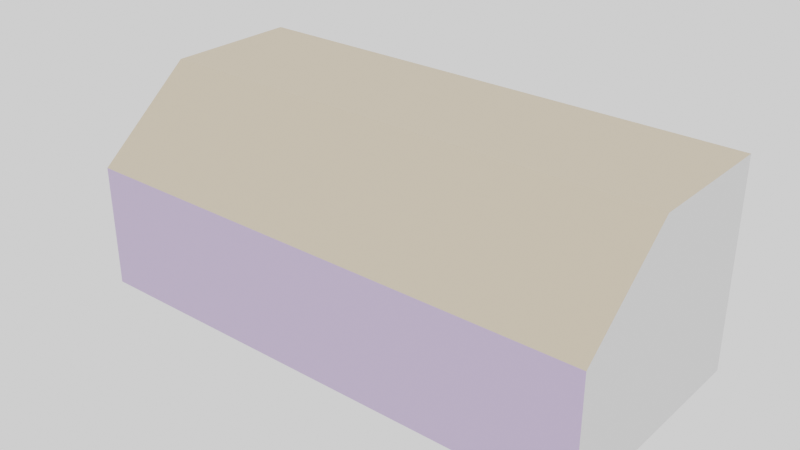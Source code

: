 # Source: concord.blend  (saved by Blender 2.80.75; exported with 4.5.12 LTS)
import bpy
from mathutils import Matrix  # noqa: F401  (used for matrix-valued properties, if any)

bpy.ops.wm.read_factory_settings(use_empty=True)
scene = bpy.context.scene
scene.name = 'Scene'

# ---- collections
col_collection = bpy.data.collections.new('Collection'); scene.collection.children.link(col_collection)

# ---- materials (node trees are filled in below, after node groups)
mat_wood_ceiling = bpy.data.materials.new('wood_ceiling')
mat_wood_ceiling.use_transparent_shadow = False
mat_wood_ceiling.diffuse_color = (0.7991, 0.6654, 0.4851, 1.0)
mat_gypsum = bpy.data.materials.new('gypsum')
mat_gypsum.use_transparent_shadow = False
mat_gypsum.diffuse_color = (0.5906, 0.4621, 0.7379, 1.0)
mat_gypsum.roughness = 0.497
mat_wood_floor = bpy.data.materials.new('wood_floor')
mat_wood_floor.use_transparent_shadow = False
mat_wood_floor.diffuse_color = (0.7991, 0.6105, 0.3864, 1.0)
mat_sidewall = bpy.data.materials.new('sidewall')
mat_sidewall.use_transparent_shadow = False

# ---- material node trees
mat_wood_ceiling.use_nodes = True; mat_wood_ceiling.node_tree.nodes.clear()
_N = mat_wood_ceiling.node_tree.nodes; _L = mat_wood_ceiling.node_tree.links
n0 = _N.new('ShaderNodeOutputMaterial'); n0.name = 'Material Output'; n0.location = (300, 300)
n1 = _N.new('ShaderNodeBsdfPrincipled'); n1.name = 'Principled BSDF'; n1.location = (10, 300)
n1.distribution = 'GGX'
n1.subsurface_method = 'BURLEY'
n1.inputs[0].default_value = (0.8, 0.6675, 0.4845, 1.0)
n1.inputs[2].default_value = 0.8333
n1.inputs[3].default_value = 1.45
n1.inputs[27].default_value = (0.0, 0.0, 0.0, 1.0)
n1.inputs[28].default_value = 1.0
_L.new(n1.outputs[0], n0.inputs[0])
n0.is_active_output = True
mat_gypsum.use_nodes = True; mat_gypsum.node_tree.nodes.clear()
_N = mat_gypsum.node_tree.nodes; _L = mat_gypsum.node_tree.links
n0 = _N.new('ShaderNodeOutputMaterial'); n0.name = 'Material Output'; n0.location = (300, 300)
n1 = _N.new('ShaderNodeBsdfPrincipled'); n1.name = 'Principled BSDF'; n1.location = (10, 300)
n1.distribution = 'GGX'
n1.subsurface_method = 'BURLEY'
n1.inputs[0].default_value = (0.59, 0.4628, 0.7357, 1.0)
n1.inputs[2].default_value = 0.5417
n1.inputs[3].default_value = 1.45
n1.inputs[27].default_value = (0.0, 0.0, 0.0, 1.0)
n1.inputs[28].default_value = 1.0
_L.new(n1.outputs[0], n0.inputs[0])
n0.is_active_output = True
mat_wood_floor.use_nodes = True; mat_wood_floor.node_tree.nodes.clear()
_N = mat_wood_floor.node_tree.nodes; _L = mat_wood_floor.node_tree.links
n0 = _N.new('ShaderNodeOutputMaterial'); n0.name = 'Material Output'; n0.location = (300, 300)
n1 = _N.new('ShaderNodeBsdfPrincipled'); n1.name = 'Principled BSDF'; n1.location = (10, 300)
n1.distribution = 'GGX'
n1.subsurface_method = 'BURLEY'
n1.inputs[0].default_value = (0.8, 0.608, 0.3864, 1.0)
n1.inputs[2].default_value = 0.8083
n1.inputs[3].default_value = 1.45
n1.inputs[27].default_value = (0.0, 0.0, 0.0, 1.0)
n1.inputs[28].default_value = 1.0
_L.new(n1.outputs[0], n0.inputs[0])
n0.is_active_output = True
mat_sidewall.use_nodes = True; mat_sidewall.node_tree.nodes.clear()
_N = mat_sidewall.node_tree.nodes; _L = mat_sidewall.node_tree.links
n0 = _N.new('ShaderNodeOutputMaterial'); n0.name = 'Material Output'; n0.location = (300, 300)
n1 = _N.new('ShaderNodeBsdfPrincipled'); n1.name = 'Principled BSDF'; n1.location = (10, 300)
n1.distribution = 'GGX'
n1.subsurface_method = 'BURLEY'
n1.inputs[3].default_value = 1.45
n1.inputs[27].default_value = (0.0, 0.0, 0.0, 1.0)
n1.inputs[28].default_value = 1.0
_L.new(n1.outputs[0], n0.inputs[0])
n0.is_active_output = True

# ---- world
world_world = bpy.data.worlds.new('World'); scene.world = world_world
world_world.use_nodes = True; world_world.node_tree.nodes.clear()
_N = world_world.node_tree.nodes; _L = world_world.node_tree.links
n0 = _N.new('ShaderNodeOutputWorld'); n0.name = 'World Output'; n0.location = (300, 300)
n1 = _N.new('ShaderNodeBackground'); n1.name = 'Background'; n1.location = (10, 300)
n1.inputs[0].default_value = (1.0, 1.0, 1.0, 1.0)
_L.new(n1.outputs[0], n0.inputs[0])
n0.is_active_output = True
world_world.color = (0.05088, 0.05088, 0.05088)
world_world.use_sun_shadow = False
world_world.sun_shadow_jitter_overblur = 0.0

# ---- meshes
me_back_body1_009 = bpy.data.meshes.new('back_Body1.009')
me_back_body1_009.from_pydata([(12.43, 5.575, 0.0), (12.43, 0.0, 2.934), (12.43, 0.0, 0.0), (0.0, 0.0, 2.934), (0.0, 5.575, 4.877), (12.43, 2.348, 4.877), (0.0, 2.348, 4.877), (0.0, 5.575, 0.0), (12.43, 5.575, 4.877), (0.0, 0.0, 0.0)], [], [(2, 0, 8, 5, 1), (3, 6, 4, 7, 9), (8, 4, 6, 5), (1, 3, 9, 2), (4, 8, 0, 7), (9, 7, 0, 2), (6, 3, 1, 5)])
me_back_body1_009.polygons.foreach_set('use_smooth', [True] * 7)
me_back_body1_009.polygons.foreach_set('material_index', [3, 3, 0, 1, 1, 2, 0])
_k = set([(0, 2), (0, 7), (0, 8), (1, 2), (1, 3), (1, 5), (2, 9), (3, 6), (3, 9), (4, 6), (4, 7), (4, 8), (5, 6), (5, 8), (7, 9)])
me_back_body1_009.attributes.new('sharp_edge', 'BOOLEAN', 'EDGE').data.foreach_set('value', [ (min(e.vertices), max(e.vertices)) in _k for e in me_back_body1_009.edges])
me_back_body1_009.materials.append(mat_wood_ceiling)
me_back_body1_009.materials.append(mat_gypsum)
me_back_body1_009.materials.append(mat_wood_floor)
me_back_body1_009.materials.append(mat_sidewall)
me_back_body1_009.use_remesh_preserve_volume = False
me_back_body1_009.use_remesh_preserve_attributes = False
me_back_body1_009.use_mirror_vertex_groups = False
me_back_body1_009.update()
me_back_body1_009.normals_split_custom_set([tuple(v) for v in zip(*[iter([1.0, 0.0, 0.0, 1.0, 0.0, 0.0, 1.0, 0.0, 0.0, 1.0, 0.0, 0.0, 1.0, 0.0, 0.0, -1.0, 0.0, 0.0, -1.0, 0.0, 0.0, -1.0, 0.0, 0.0, -1.0, 0.0, 0.0, -1.0, 0.0, 0.0, 0.0, 0.0, 1.0, 0.0, 0.0, 1.0, 0.0, 0.0, 1.0, 0.0, 0.0, 1.0, 0.0, -1.0, 0.0, 0.0, -1.0, 0.0, 0.0, -1.0, 0.0, 0.0, -1.0, 0.0, 0.0, 1.0, 0.0, 0.0, 1.0, 0.0, 0.0, 1.0, 0.0, 0.0, 1.0, 0.0, 0.0, 0.0, -1.0, 0.0, 0.0, -1.0, 0.0, 0.0, -1.0, 0.0, 0.0, -1.0, 0.0, -0.6375, 0.7705, 0.0, -0.6375, 0.7705, 0.0, -0.6375, 0.7705, 0.0, -0.6375, 0.7705])] * 3)])

# ---- objects
ob_concord = bpy.data.objects.new('concord', me_back_body1_009)

# ---- transforms, parenting, visibility, modifiers, constraints
ob_concord.location = (0.0, 0.0, 0.0)
ob_concord.display_type = 'SOLID'
ob_concord.lineart.crease_threshold = 0.0

# ---- collection membership
col_collection.objects.link(ob_concord)

# ---- scene / render settings (as saved in the file)
scene.frame_start = 1; scene.frame_end = 250; scene.frame_set(1)
scene.render.engine = 'BLENDER_EEVEE_NEXT'
scene.cycles.use_denoising = False
scene.cycles.samples = 128
scene.cycles.sampling_pattern = 'TABULATED_SOBOL'
scene.cycles.use_adaptive_sampling = False
scene.cycles.use_light_tree = False
scene.view_settings.view_transform = 'Filmic'
bpy.context.view_layer.update()

# ---- added for rendering (the .blend has no active camera): camera
cam_auto = bpy.data.cameras.new('AutoCamera')
cam_auto.lens = 50.0
cam_auto.sensor_width = 36.0
cam_auto.clip_end = 1000.0
ob_auto_camera = bpy.data.objects.new('AutoCamera', cam_auto)
scene.collection.objects.link(ob_auto_camera)
ob_auto_camera.location = (19.6029, -13.2777, 13.1487)
ob_auto_camera.rotation_euler = (1.09748, -7.21219e-08, 0.694738)
scene.camera = ob_auto_camera
bpy.context.view_layer.update()
